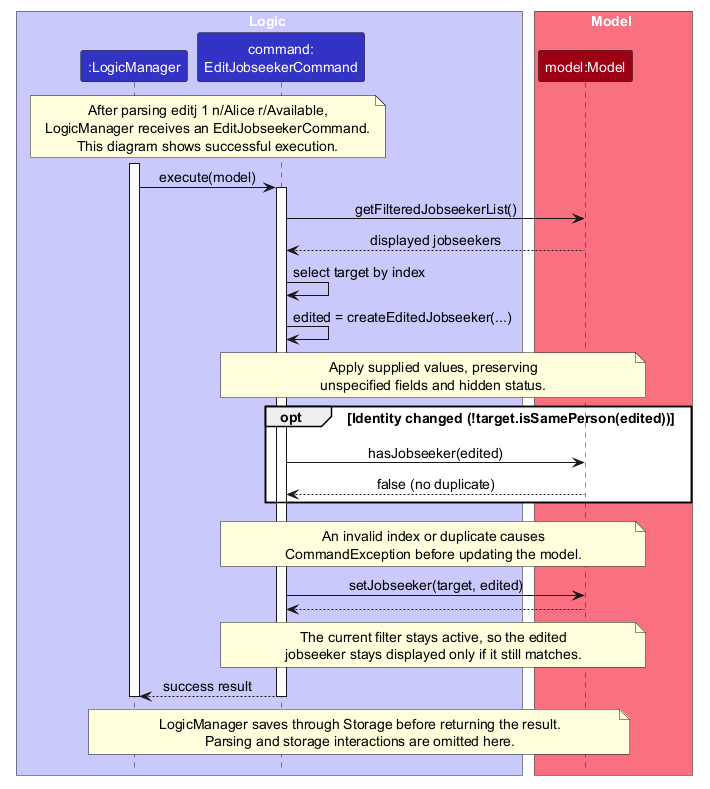

The diagram above was rendered by PlantUML. Its source (embedded in the PNG):
@startuml
!include style.puml
skinparam ArrowFontStyle plain
skinparam defaultFontSize 14

box Logic LOGIC_COLOR_T1
participant ":LogicManager" as Logic LOGIC_COLOR
participant "command:\nEditJobseekerCommand" as Command LOGIC_COLOR
end box
box Model MODEL_COLOR_T1
participant "model:Model" as Model MODEL_COLOR
end box

note over Logic, Command
  After parsing editj 1 n/Alice r/Available,
  LogicManager receives an EditJobseekerCommand.
  This diagram shows successful execution.
end note
activate Logic
Logic -> Command : execute(model)
activate Command
Command -> Model : getFilteredJobseekerList()
Model --> Command : displayed jobseekers
Command -> Command : select target by index
Command -> Command : edited = createEditedJobseeker(...)
note over Command, Model
  Apply supplied values, preserving
  unspecified fields and hidden status.
end note
opt Identity changed (!target.isSamePerson(edited))
    Command -> Model : hasJobseeker(edited)
    Model --> Command : false (no duplicate)
end
note over Command, Model
  An invalid index or duplicate causes
  CommandException before updating the model.
end note
Command -> Model : setJobseeker(target, edited)
Model --> Command
note over Command, Model
  The current filter stays active, so the edited
  jobseeker stays displayed only if it still matches.
end note
Command --> Logic : success result
deactivate Command
note over Logic, Model
  LogicManager saves through Storage before returning the result.
  Parsing and storage interactions are omitted here.
end note
deactivate Logic
@enduml